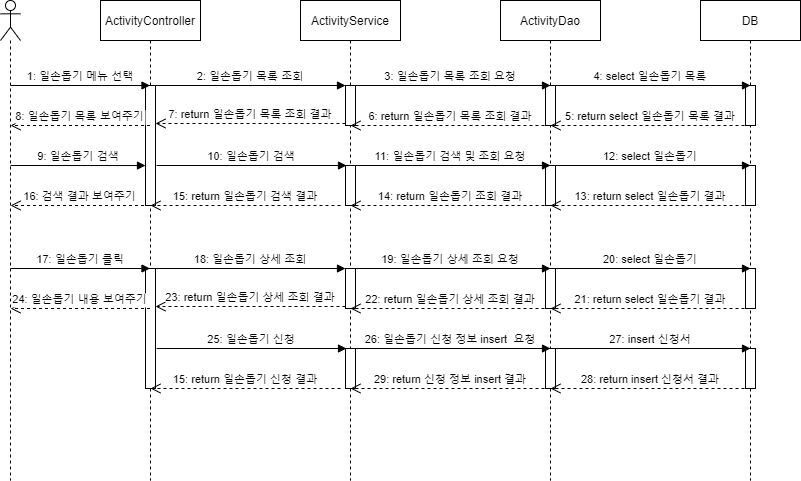

The diagram above was exported from draw.io. Its source (the exported page's mxGraphModel, read from the mxfile embedded in the PNG):
<mxGraphModel dx="768" dy="703" grid="1" gridSize="10" guides="1" tooltips="1" connect="1" arrows="1" fold="1" page="1" pageScale="1" pageWidth="850" pageHeight="1100" math="0" shadow="0">
  <root>
    <mxCell id="0" />
    <mxCell id="1" parent="0" />
    <mxCell id="_ylNLm2FzQuTWVlmPDiH-1" value="ActivityController" style="shape=umlLifeline;perimeter=lifelinePerimeter;container=1;collapsible=0;recursiveResize=0;rounded=0;shadow=0;strokeWidth=1;" vertex="1" parent="1">
      <mxGeometry x="120" y="80" width="100" height="480" as="geometry" />
    </mxCell>
    <mxCell id="_ylNLm2FzQuTWVlmPDiH-2" value="" style="points=[];perimeter=orthogonalPerimeter;rounded=0;shadow=0;strokeWidth=1;" vertex="1" parent="_ylNLm2FzQuTWVlmPDiH-1">
      <mxGeometry x="45" y="85" width="10" height="120" as="geometry" />
    </mxCell>
    <mxCell id="_ylNLm2FzQuTWVlmPDiH-3" value="ActivityService" style="shape=umlLifeline;perimeter=lifelinePerimeter;container=1;collapsible=0;recursiveResize=0;rounded=0;shadow=0;strokeWidth=1;" vertex="1" parent="1">
      <mxGeometry x="320" y="80" width="100" height="480" as="geometry" />
    </mxCell>
    <mxCell id="_ylNLm2FzQuTWVlmPDiH-4" value="" style="points=[];perimeter=orthogonalPerimeter;rounded=0;shadow=0;strokeWidth=1;" vertex="1" parent="_ylNLm2FzQuTWVlmPDiH-3">
      <mxGeometry x="45" y="85" width="10" height="40" as="geometry" />
    </mxCell>
    <mxCell id="_ylNLm2FzQuTWVlmPDiH-5" value="" style="points=[];perimeter=orthogonalPerimeter;rounded=0;shadow=0;strokeWidth=1;" vertex="1" parent="_ylNLm2FzQuTWVlmPDiH-3">
      <mxGeometry x="45" y="165" width="10" height="40" as="geometry" />
    </mxCell>
    <mxCell id="_ylNLm2FzQuTWVlmPDiH-6" value="7: return 일손돕기 목록 조회 결과" style="verticalAlign=bottom;endArrow=open;dashed=1;endSize=8;exitX=0;exitY=0.95;shadow=0;strokeWidth=1;" edge="1" parent="1" source="_ylNLm2FzQuTWVlmPDiH-4" target="_ylNLm2FzQuTWVlmPDiH-2">
      <mxGeometry relative="1" as="geometry">
        <mxPoint x="295" y="241" as="targetPoint" />
      </mxGeometry>
    </mxCell>
    <mxCell id="_ylNLm2FzQuTWVlmPDiH-7" value="2: 일손돕기 목록 조회" style="verticalAlign=bottom;endArrow=block;entryX=0;entryY=0;shadow=0;strokeWidth=1;" edge="1" parent="1" source="_ylNLm2FzQuTWVlmPDiH-2" target="_ylNLm2FzQuTWVlmPDiH-4">
      <mxGeometry relative="1" as="geometry">
        <mxPoint x="295" y="165" as="sourcePoint" />
      </mxGeometry>
    </mxCell>
    <mxCell id="_ylNLm2FzQuTWVlmPDiH-8" value="ActivityDao" style="shape=umlLifeline;perimeter=lifelinePerimeter;container=1;collapsible=0;recursiveResize=0;rounded=0;shadow=0;strokeWidth=1;" vertex="1" parent="1">
      <mxGeometry x="520" y="80" width="100" height="480" as="geometry" />
    </mxCell>
    <mxCell id="_ylNLm2FzQuTWVlmPDiH-9" value="" style="points=[];perimeter=orthogonalPerimeter;rounded=0;shadow=0;strokeWidth=1;" vertex="1" parent="_ylNLm2FzQuTWVlmPDiH-8">
      <mxGeometry x="45" y="85" width="10" height="40" as="geometry" />
    </mxCell>
    <mxCell id="_ylNLm2FzQuTWVlmPDiH-10" value="" style="points=[];perimeter=orthogonalPerimeter;rounded=0;shadow=0;strokeWidth=1;" vertex="1" parent="_ylNLm2FzQuTWVlmPDiH-8">
      <mxGeometry x="45" y="165" width="10" height="40" as="geometry" />
    </mxCell>
    <mxCell id="_ylNLm2FzQuTWVlmPDiH-11" value="DB" style="shape=umlLifeline;perimeter=lifelinePerimeter;container=1;collapsible=0;recursiveResize=0;rounded=0;shadow=0;strokeWidth=1;" vertex="1" parent="1">
      <mxGeometry x="720" y="80" width="100" height="480" as="geometry" />
    </mxCell>
    <mxCell id="_ylNLm2FzQuTWVlmPDiH-12" value="" style="points=[];perimeter=orthogonalPerimeter;rounded=0;shadow=0;strokeWidth=1;" vertex="1" parent="_ylNLm2FzQuTWVlmPDiH-11">
      <mxGeometry x="45" y="85" width="10" height="40" as="geometry" />
    </mxCell>
    <mxCell id="_ylNLm2FzQuTWVlmPDiH-13" value="" style="points=[];perimeter=orthogonalPerimeter;rounded=0;shadow=0;strokeWidth=1;" vertex="1" parent="_ylNLm2FzQuTWVlmPDiH-11">
      <mxGeometry x="45" y="165" width="10" height="40" as="geometry" />
    </mxCell>
    <mxCell id="_ylNLm2FzQuTWVlmPDiH-14" value="" style="shape=umlLifeline;participant=umlActor;perimeter=lifelinePerimeter;whiteSpace=wrap;html=1;container=1;collapsible=0;recursiveResize=0;verticalAlign=top;spacingTop=36;outlineConnect=0;" vertex="1" parent="1">
      <mxGeometry x="20" y="80" width="20" height="480" as="geometry" />
    </mxCell>
    <mxCell id="_ylNLm2FzQuTWVlmPDiH-15" value="1: 일손돕기 메뉴 선택" style="verticalAlign=bottom;endArrow=block;shadow=0;strokeWidth=1;" edge="1" parent="1">
      <mxGeometry relative="1" as="geometry">
        <mxPoint x="30" y="165.0000000000001" as="sourcePoint" />
        <mxPoint x="169.5" y="165.0000000000001" as="targetPoint" />
      </mxGeometry>
    </mxCell>
    <mxCell id="_ylNLm2FzQuTWVlmPDiH-16" value="3: 일손돕기 목록 조회 요청" style="verticalAlign=bottom;endArrow=block;shadow=0;strokeWidth=1;entryX=0.5;entryY=0;entryDx=0;entryDy=0;entryPerimeter=0;" edge="1" parent="1" target="_ylNLm2FzQuTWVlmPDiH-9">
      <mxGeometry relative="1" as="geometry">
        <mxPoint x="370" y="165" as="sourcePoint" />
        <mxPoint x="560" y="165" as="targetPoint" />
      </mxGeometry>
    </mxCell>
    <mxCell id="_ylNLm2FzQuTWVlmPDiH-17" value="4: select 일손돕기 목록" style="verticalAlign=bottom;endArrow=block;shadow=0;strokeWidth=1;entryX=0.5;entryY=0;entryDx=0;entryDy=0;entryPerimeter=0;" edge="1" parent="1">
      <mxGeometry relative="1" as="geometry">
        <mxPoint x="570" y="165" as="sourcePoint" />
        <mxPoint x="770" y="165" as="targetPoint" />
      </mxGeometry>
    </mxCell>
    <mxCell id="_ylNLm2FzQuTWVlmPDiH-18" value="5: return select 일손돕기 목록 결과" style="verticalAlign=bottom;endArrow=open;dashed=1;endSize=8;exitX=0;exitY=0.95;shadow=0;strokeWidth=1;" edge="1" parent="1">
      <mxGeometry relative="1" as="geometry">
        <mxPoint x="570" y="205" as="targetPoint" />
        <mxPoint x="770" y="205" as="sourcePoint" />
      </mxGeometry>
    </mxCell>
    <mxCell id="_ylNLm2FzQuTWVlmPDiH-19" value="6: return 일손돕기 목록 조회 결과" style="verticalAlign=bottom;endArrow=open;dashed=1;endSize=8;exitX=0;exitY=0.95;shadow=0;strokeWidth=1;" edge="1" parent="1">
      <mxGeometry relative="1" as="geometry">
        <mxPoint x="370" y="205" as="targetPoint" />
        <mxPoint x="570" y="205" as="sourcePoint" />
      </mxGeometry>
    </mxCell>
    <mxCell id="_ylNLm2FzQuTWVlmPDiH-20" value="8: 일손돕기 목록 보여주기" style="verticalAlign=bottom;endArrow=open;dashed=1;endSize=8;shadow=0;strokeWidth=1;" edge="1" parent="1">
      <mxGeometry relative="1" as="geometry">
        <mxPoint x="30" y="205" as="targetPoint" />
        <mxPoint x="169.5" y="205" as="sourcePoint" />
      </mxGeometry>
    </mxCell>
    <mxCell id="_ylNLm2FzQuTWVlmPDiH-21" value="9: 일손돕기 검색" style="verticalAlign=bottom;endArrow=block;shadow=0;strokeWidth=1;entryX=0;entryY=0.667;entryDx=0;entryDy=0;entryPerimeter=0;" edge="1" parent="1" target="_ylNLm2FzQuTWVlmPDiH-2">
      <mxGeometry relative="1" as="geometry">
        <mxPoint x="30" y="245" as="sourcePoint" />
        <mxPoint x="160" y="245" as="targetPoint" />
      </mxGeometry>
    </mxCell>
    <mxCell id="_ylNLm2FzQuTWVlmPDiH-22" value="10: 일손돕기 검색" style="verticalAlign=bottom;endArrow=block;entryX=0;entryY=0;shadow=0;strokeWidth=1;" edge="1" parent="1">
      <mxGeometry relative="1" as="geometry">
        <mxPoint x="176" y="245" as="sourcePoint" />
        <mxPoint x="366" y="245" as="targetPoint" />
      </mxGeometry>
    </mxCell>
    <mxCell id="_ylNLm2FzQuTWVlmPDiH-23" value="11: 일손돕기 검색 및 조회 요청" style="verticalAlign=bottom;endArrow=block;shadow=0;strokeWidth=1;entryX=0.5;entryY=0;entryDx=0;entryDy=0;entryPerimeter=0;" edge="1" parent="1">
      <mxGeometry relative="1" as="geometry">
        <mxPoint x="370" y="245" as="sourcePoint" />
        <mxPoint x="570" y="245" as="targetPoint" />
      </mxGeometry>
    </mxCell>
    <mxCell id="_ylNLm2FzQuTWVlmPDiH-24" value="12: select 일손돕기" style="verticalAlign=bottom;endArrow=block;shadow=0;strokeWidth=1;entryX=0.5;entryY=0;entryDx=0;entryDy=0;entryPerimeter=0;" edge="1" parent="1">
      <mxGeometry relative="1" as="geometry">
        <mxPoint x="570" y="245" as="sourcePoint" />
        <mxPoint x="770" y="245" as="targetPoint" />
      </mxGeometry>
    </mxCell>
    <mxCell id="_ylNLm2FzQuTWVlmPDiH-25" value="13: return select 일손돕기 결과" style="verticalAlign=bottom;endArrow=open;dashed=1;endSize=8;exitX=0;exitY=0.95;shadow=0;strokeWidth=1;" edge="1" parent="1">
      <mxGeometry relative="1" as="geometry">
        <mxPoint x="570" y="285" as="targetPoint" />
        <mxPoint x="770" y="285" as="sourcePoint" />
      </mxGeometry>
    </mxCell>
    <mxCell id="_ylNLm2FzQuTWVlmPDiH-26" value="14: return 일손돕기 조회 결과" style="verticalAlign=bottom;endArrow=open;dashed=1;endSize=8;exitX=0;exitY=0.95;shadow=0;strokeWidth=1;" edge="1" parent="1">
      <mxGeometry relative="1" as="geometry">
        <mxPoint x="370" y="285" as="targetPoint" />
        <mxPoint x="570" y="285" as="sourcePoint" />
      </mxGeometry>
    </mxCell>
    <mxCell id="_ylNLm2FzQuTWVlmPDiH-27" value="15: return 일손돕기 검색 결과" style="verticalAlign=bottom;endArrow=open;dashed=1;endSize=8;exitX=0;exitY=0.95;shadow=0;strokeWidth=1;" edge="1" parent="1">
      <mxGeometry relative="1" as="geometry">
        <mxPoint x="170" y="285" as="targetPoint" />
        <mxPoint x="360" y="285" as="sourcePoint" />
      </mxGeometry>
    </mxCell>
    <mxCell id="_ylNLm2FzQuTWVlmPDiH-28" value="16: 검색 결과 보여주기" style="verticalAlign=bottom;endArrow=open;dashed=1;endSize=8;shadow=0;strokeWidth=1;" edge="1" parent="1">
      <mxGeometry relative="1" as="geometry">
        <mxPoint x="30" y="285" as="targetPoint" />
        <mxPoint x="169.5" y="285" as="sourcePoint" />
      </mxGeometry>
    </mxCell>
    <mxCell id="_ylNLm2FzQuTWVlmPDiH-29" value="" style="points=[];perimeter=orthogonalPerimeter;rounded=0;shadow=0;strokeWidth=1;" vertex="1" parent="1">
      <mxGeometry x="165" y="348" width="10" height="120" as="geometry" />
    </mxCell>
    <mxCell id="_ylNLm2FzQuTWVlmPDiH-30" value="" style="points=[];perimeter=orthogonalPerimeter;rounded=0;shadow=0;strokeWidth=1;" vertex="1" parent="1">
      <mxGeometry x="365" y="348" width="10" height="40" as="geometry" />
    </mxCell>
    <mxCell id="_ylNLm2FzQuTWVlmPDiH-31" value="" style="points=[];perimeter=orthogonalPerimeter;rounded=0;shadow=0;strokeWidth=1;" vertex="1" parent="1">
      <mxGeometry x="365" y="428" width="10" height="40" as="geometry" />
    </mxCell>
    <mxCell id="_ylNLm2FzQuTWVlmPDiH-32" value="23: return 일손돕기 상세 조회 결과" style="verticalAlign=bottom;endArrow=open;dashed=1;endSize=8;exitX=0;exitY=0.95;shadow=0;strokeWidth=1;" edge="1" parent="1" source="_ylNLm2FzQuTWVlmPDiH-30" target="_ylNLm2FzQuTWVlmPDiH-29">
      <mxGeometry relative="1" as="geometry">
        <mxPoint x="295" y="424" as="targetPoint" />
      </mxGeometry>
    </mxCell>
    <mxCell id="_ylNLm2FzQuTWVlmPDiH-33" value="18: 일손돕기 상세 조회" style="verticalAlign=bottom;endArrow=block;entryX=0;entryY=0;shadow=0;strokeWidth=1;" edge="1" parent="1" source="_ylNLm2FzQuTWVlmPDiH-29" target="_ylNLm2FzQuTWVlmPDiH-30">
      <mxGeometry relative="1" as="geometry">
        <mxPoint x="295" y="348" as="sourcePoint" />
      </mxGeometry>
    </mxCell>
    <mxCell id="_ylNLm2FzQuTWVlmPDiH-34" value="" style="points=[];perimeter=orthogonalPerimeter;rounded=0;shadow=0;strokeWidth=1;" vertex="1" parent="1">
      <mxGeometry x="565" y="348" width="10" height="40" as="geometry" />
    </mxCell>
    <mxCell id="_ylNLm2FzQuTWVlmPDiH-35" value="" style="points=[];perimeter=orthogonalPerimeter;rounded=0;shadow=0;strokeWidth=1;" vertex="1" parent="1">
      <mxGeometry x="565" y="428" width="10" height="40" as="geometry" />
    </mxCell>
    <mxCell id="_ylNLm2FzQuTWVlmPDiH-36" value="" style="points=[];perimeter=orthogonalPerimeter;rounded=0;shadow=0;strokeWidth=1;" vertex="1" parent="1">
      <mxGeometry x="765" y="348" width="10" height="40" as="geometry" />
    </mxCell>
    <mxCell id="_ylNLm2FzQuTWVlmPDiH-37" value="" style="points=[];perimeter=orthogonalPerimeter;rounded=0;shadow=0;strokeWidth=1;" vertex="1" parent="1">
      <mxGeometry x="765" y="428" width="10" height="40" as="geometry" />
    </mxCell>
    <mxCell id="_ylNLm2FzQuTWVlmPDiH-38" value="17: 일손돕기 클릭" style="verticalAlign=bottom;endArrow=block;shadow=0;strokeWidth=1;" edge="1" parent="1">
      <mxGeometry relative="1" as="geometry">
        <mxPoint x="30" y="348" as="sourcePoint" />
        <mxPoint x="169.5" y="348" as="targetPoint" />
      </mxGeometry>
    </mxCell>
    <mxCell id="_ylNLm2FzQuTWVlmPDiH-39" value="19: 일손돕기 상세 조회 요청" style="verticalAlign=bottom;endArrow=block;shadow=0;strokeWidth=1;entryX=0.5;entryY=0;entryDx=0;entryDy=0;entryPerimeter=0;" edge="1" parent="1" target="_ylNLm2FzQuTWVlmPDiH-34">
      <mxGeometry relative="1" as="geometry">
        <mxPoint x="370" y="348" as="sourcePoint" />
        <mxPoint x="560" y="348" as="targetPoint" />
      </mxGeometry>
    </mxCell>
    <mxCell id="_ylNLm2FzQuTWVlmPDiH-40" value="20: select 일손돕기" style="verticalAlign=bottom;endArrow=block;shadow=0;strokeWidth=1;entryX=0.5;entryY=0;entryDx=0;entryDy=0;entryPerimeter=0;" edge="1" parent="1">
      <mxGeometry relative="1" as="geometry">
        <mxPoint x="570" y="348" as="sourcePoint" />
        <mxPoint x="770" y="348" as="targetPoint" />
      </mxGeometry>
    </mxCell>
    <mxCell id="_ylNLm2FzQuTWVlmPDiH-41" value="21: return select 일손돕기 결과" style="verticalAlign=bottom;endArrow=open;dashed=1;endSize=8;exitX=0;exitY=0.95;shadow=0;strokeWidth=1;" edge="1" parent="1">
      <mxGeometry relative="1" as="geometry">
        <mxPoint x="570" y="388" as="targetPoint" />
        <mxPoint x="770" y="388" as="sourcePoint" />
      </mxGeometry>
    </mxCell>
    <mxCell id="_ylNLm2FzQuTWVlmPDiH-42" value="22: return 일손돕기 상세 조회 결과" style="verticalAlign=bottom;endArrow=open;dashed=1;endSize=8;exitX=0;exitY=0.95;shadow=0;strokeWidth=1;" edge="1" parent="1">
      <mxGeometry relative="1" as="geometry">
        <mxPoint x="370" y="388" as="targetPoint" />
        <mxPoint x="570" y="388" as="sourcePoint" />
      </mxGeometry>
    </mxCell>
    <mxCell id="_ylNLm2FzQuTWVlmPDiH-43" value="24: 일손돕기 내용 보여주기" style="verticalAlign=bottom;endArrow=open;dashed=1;endSize=8;shadow=0;strokeWidth=1;" edge="1" parent="1">
      <mxGeometry relative="1" as="geometry">
        <mxPoint x="30" y="388" as="targetPoint" />
        <mxPoint x="169.5" y="388" as="sourcePoint" />
      </mxGeometry>
    </mxCell>
    <mxCell id="_ylNLm2FzQuTWVlmPDiH-44" value="25: 일손돕기 신청" style="verticalAlign=bottom;endArrow=block;entryX=0;entryY=0;shadow=0;strokeWidth=1;" edge="1" parent="1">
      <mxGeometry relative="1" as="geometry">
        <mxPoint x="176" y="428" as="sourcePoint" />
        <mxPoint x="366" y="428" as="targetPoint" />
      </mxGeometry>
    </mxCell>
    <mxCell id="_ylNLm2FzQuTWVlmPDiH-45" value="26: 일손돕기 신청 정보 insert  요청" style="verticalAlign=bottom;endArrow=block;shadow=0;strokeWidth=1;entryX=0.5;entryY=0;entryDx=0;entryDy=0;entryPerimeter=0;" edge="1" parent="1">
      <mxGeometry relative="1" as="geometry">
        <mxPoint x="370" y="428" as="sourcePoint" />
        <mxPoint x="570" y="428" as="targetPoint" />
      </mxGeometry>
    </mxCell>
    <mxCell id="_ylNLm2FzQuTWVlmPDiH-46" value="27: insert 신청서" style="verticalAlign=bottom;endArrow=block;shadow=0;strokeWidth=1;entryX=0.5;entryY=0;entryDx=0;entryDy=0;entryPerimeter=0;" edge="1" parent="1">
      <mxGeometry relative="1" as="geometry">
        <mxPoint x="570" y="428" as="sourcePoint" />
        <mxPoint x="770" y="428" as="targetPoint" />
      </mxGeometry>
    </mxCell>
    <mxCell id="_ylNLm2FzQuTWVlmPDiH-47" value="28: return insert 신청서 결과" style="verticalAlign=bottom;endArrow=open;dashed=1;endSize=8;exitX=0;exitY=0.95;shadow=0;strokeWidth=1;" edge="1" parent="1">
      <mxGeometry relative="1" as="geometry">
        <mxPoint x="570" y="468" as="targetPoint" />
        <mxPoint x="770" y="468" as="sourcePoint" />
      </mxGeometry>
    </mxCell>
    <mxCell id="_ylNLm2FzQuTWVlmPDiH-48" value="29: return 신청 정보 insert 결과" style="verticalAlign=bottom;endArrow=open;dashed=1;endSize=8;exitX=0;exitY=0.95;shadow=0;strokeWidth=1;" edge="1" parent="1">
      <mxGeometry relative="1" as="geometry">
        <mxPoint x="370" y="468" as="targetPoint" />
        <mxPoint x="570" y="468" as="sourcePoint" />
      </mxGeometry>
    </mxCell>
    <mxCell id="_ylNLm2FzQuTWVlmPDiH-49" value="15: return 일손돕기 신청 결과" style="verticalAlign=bottom;endArrow=open;dashed=1;endSize=8;exitX=0;exitY=0.95;shadow=0;strokeWidth=1;" edge="1" parent="1">
      <mxGeometry relative="1" as="geometry">
        <mxPoint x="170" y="468" as="targetPoint" />
        <mxPoint x="360" y="468" as="sourcePoint" />
      </mxGeometry>
    </mxCell>
  </root>
</mxGraphModel>